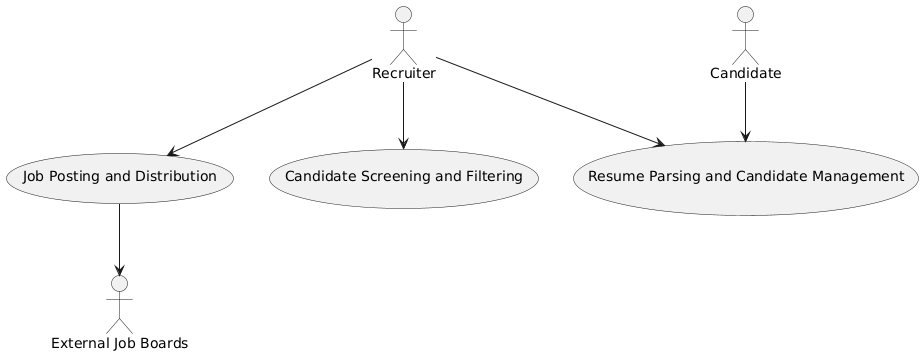

The diagram above was rendered by PlantUML. Its source (embedded in the PNG):
@startuml
actor Recruiter
actor Candidate
actor "External Job Boards" as JobBoards

usecase "Job Posting and Distribution" as UCP
usecase "Resume Parsing and Candidate Management" as UCR
usecase "Candidate Screening and Filtering" as UCS

Recruiter --> UCP
Recruiter --> UCR
Recruiter --> UCS
Candidate --> UCR
UCP --> JobBoards
@enduml